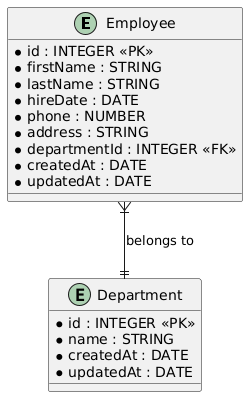

The diagram above was rendered by PlantUML. Its source (embedded in the PNG):
@startuml
entity Employee {
  * id : INTEGER <<PK>>
  * firstName : STRING
  * lastName : STRING
  * hireDate : DATE
  * phone : NUMBER
  * address : STRING
  * departmentId : INTEGER <<FK>>
  * createdAt : DATE
  * updatedAt : DATE
}

entity Department {
  * id : INTEGER <<PK>>
  * name : STRING
  * createdAt : DATE
  * updatedAt : DATE
}


Employee }|--|| Department : "belongs to"
@enduml